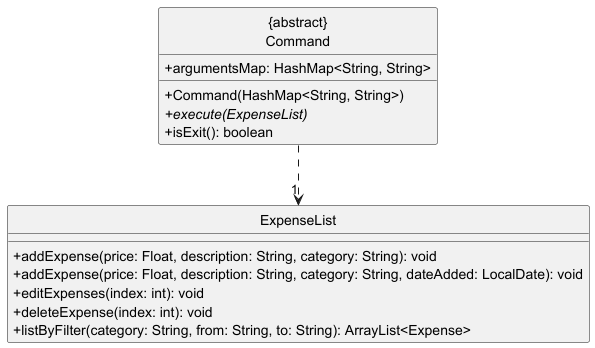

The diagram above was rendered by PlantUML. Its source (embedded in the PNG):
@startuml
skinparam classAttributeIconSize 0
hide circle

class "{abstract}\nCommand" {
    +argumentsMap: HashMap<String, String>
    +Command(HashMap<String, String>)
    +execute(ExpenseList) {abstract}
    +isExit(): boolean
}

class ExpenseList {
    +addExpense(price: Float, description: String, category: String): void
    +addExpense(price: Float, description: String, category: String, dateAdded: LocalDate): void
    +editExpenses(index: int): void
    +deleteExpense(index: int): void
    +listByFilter(category: String, from: String, to: String): ArrayList<Expense>
}

"{abstract}\nCommand" .down.> "1" ExpenseList
@enduml